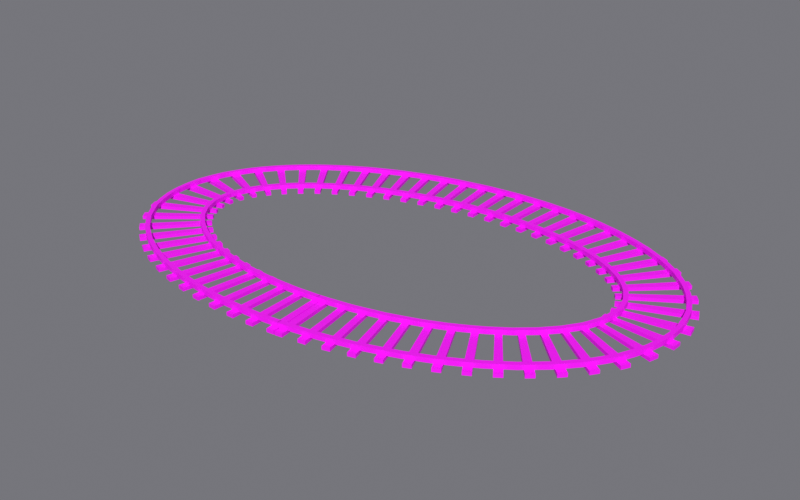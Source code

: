 # Source: TrainTrack.blend  (saved by Blender 5.2.44; exported with 4.5.12 LTS)
import bpy
from mathutils import Matrix  # noqa: F401  (used for matrix-valued properties, if any)

bpy.ops.wm.read_factory_settings(use_empty=True)
scene = bpy.context.scene
scene.name = 'Scene'

# ---- images (referenced by path relative to the original .blend; pixels are not part of the script)
import os
ASSET_DIR = os.environ.get("B2B_ASSET_DIR", "")  # directory of the original .blend (textures are referenced by path, not embedded)
HERE = os.path.dirname(os.path.abspath(__file__))  # packed textures are extracted next to this script under _unpacked/

def load_image(name, relpath, width, height, colorspace="sRGB"):
    """Load a texture the original file referenced (path relative to the .blend, or extracted next to this script)."""
    p = next((c for c in (os.path.join(HERE, relpath), os.path.join(ASSET_DIR, relpath)) if relpath and os.path.exists(c)), "")
    if p:
        img = bpy.data.images.load(p, check_existing=True)
        img.name = name
    else:  # same state as the original file: an image datablock whose file is absent (Cycles renders it pink)
        img = bpy.data.images.new(name, width, height)
        img.source = "FILE"
        img.filepath = "//" + (relpath or name)
    img.colorspace_settings.name = colorspace
    return img
img_toypalette_png = load_image('ToyPalette.png', 'ToyPalette.png', 1024, 1024, 'sRGB')

# ---- materials (node trees are filled in below, after node groups)
mat_toypalette = bpy.data.materials.new('ToyPalette')

# ---- material node trees
mat_toypalette.use_nodes = True; mat_toypalette.node_tree.nodes.clear()
_N = mat_toypalette.node_tree.nodes; _L = mat_toypalette.node_tree.links
n0 = _N.new('ShaderNodeBsdfPrincipled'); n0.name = 'Principled BSDF'; n0.location = (-200, 100)
n0.inputs[2].default_value = 0.6
n0.inputs[10].default_value = 0.005
n1 = _N.new('ShaderNodeOutputMaterial'); n1.name = 'Material Output'; n1.location = (200, 100)
n2 = _N.new('ShaderNodeTexImage'); n2.name = 'Image Texture'; n2.location = (0, 0)
n2.image = img_toypalette_png
n2.interpolation = 'Closest'
_L.new(n0.outputs[0], n1.inputs[0])
_L.new(n2.outputs[0], n0.inputs[0])
n1.is_active_output = True

# ---- world
world_world = bpy.data.worlds.new('World'); scene.world = world_world
world_world.use_nodes = True; world_world.node_tree.nodes.clear()
_N = world_world.node_tree.nodes; _L = world_world.node_tree.links
n0 = _N.new('ShaderNodeBackground'); n0.name = 'Background'; n0.location = (-200, 100)
n0.inputs[0].default_value = (0.18, 0.18, 0.2, 1.0)
n1 = _N.new('ShaderNodeOutputWorld'); n1.name = 'World Output'; n1.location = (200, 100)
_L.new(n0.outputs[0], n1.inputs[0])
n1.is_active_output = True
world_world.color = (0.18, 0.18, 0.2)

# ---- cameras
cam_camera = bpy.data.cameras.new('Camera')
cam_camera.clip_start = 0.001
cam_camera.clip_end = 100.0

# ---- lights
light_sun = bpy.data.lights.new('Sun', 'SUN')
light_sun.energy = 3.0

# ---- meshes
me_traintrack_sleepers = bpy.data.meshes.new('TrainTrack_Sleepers')
me_traintrack_sleepers.from_pydata([(-0.006, -0.06, 0.0), (-0.006, -0.06, 0.006), (-0.006, 0.06, 0.0), (-0.006, 0.06, 0.006), (0.006, -0.06, 0.0), (0.006, -0.06, 0.006), (0.006, 0.06, 0.0), (0.006, 0.06, 0.006)], [], [(0, 1, 3, 2), (2, 3, 7, 6), (6, 7, 5, 4), (4, 5, 1, 0), (2, 6, 4, 0), (7, 3, 1, 5)])
_uv = me_traintrack_sleepers.uv_layers.new(name='UVMap')
_uv.uv.foreach_set('vector', [0.1875, 0.9375, 0.1875, 0.9375, 0.1875, 0.9375, 0.1875, 0.9375, 0.1875, 0.9375, 0.1875, 0.9375, 0.1875, 0.9375, 0.1875, 0.9375, 0.1875, 0.9375, 0.1875, 0.9375, 0.1875, 0.9375, 0.1875, 0.9375, 0.1875, 0.9375, 0.1875, 0.9375, 0.1875, 0.9375, 0.1875, 0.9375, 0.1875, 0.9375, 0.1875, 0.9375, 0.1875, 0.9375, 0.1875, 0.9375, 0.1875, 0.9375, 0.1875, 0.9375, 0.1875, 0.9375, 0.1875, 0.9375])
me_traintrack_sleepers.materials.append(mat_toypalette)
me_traintrack_sleepers.update()
me_traintrack_rails = bpy.data.meshes.new('TrainTrack_Rails')
me_traintrack_rails.from_pydata([(-0.01, -0.049, 0.006), (-0.01, -0.049, 0.014), (-0.01, -0.041, 0.006), (-0.01, -0.041, 0.014), (0.01, -0.049, 0.006), (0.01, -0.049, 0.014), (0.01, -0.041, 0.006), (0.01, -0.041, 0.014), (-0.01, 0.041, 0.006), (-0.01, 0.041, 0.014), (-0.01, 0.049, 0.006), (-0.01, 0.049, 0.014), (0.01, 0.041, 0.006), (0.01, 0.041, 0.014), (0.01, 0.049, 0.006), (0.01, 0.049, 0.014)], [], [(0, 1, 3, 2), (2, 3, 7, 6), (6, 7, 5, 4), (4, 5, 1, 0), (2, 6, 4, 0), (7, 3, 1, 5), (8, 9, 11, 10), (10, 11, 15, 14), (14, 15, 13, 12), (12, 13, 9, 8), (10, 14, 12, 8), (15, 11, 9, 13)])
_uv = me_traintrack_rails.uv_layers.new(name='UVMap')
_uv.uv.foreach_set('vector', [0.3125, 0.6875, 0.3125, 0.6875, 0.3125, 0.6875, 0.3125, 0.6875, 0.3125, 0.6875, 0.3125, 0.6875, 0.3125, 0.6875, 0.3125, 0.6875, 0.3125, 0.6875, 0.3125, 0.6875, 0.3125, 0.6875, 0.3125, 0.6875, 0.3125, 0.6875, 0.3125, 0.6875, 0.3125, 0.6875, 0.3125, 0.6875, 0.3125, 0.6875, 0.3125, 0.6875, 0.3125, 0.6875, 0.3125, 0.6875, 0.3125, 0.6875, 0.3125, 0.6875, 0.3125, 0.6875, 0.3125, 0.6875, 0.3125, 0.6875, 0.3125, 0.6875, 0.3125, 0.6875, 0.3125, 0.6875, 0.3125, 0.6875, 0.3125, 0.6875, 0.3125, 0.6875, 0.3125, 0.6875, 0.3125, 0.6875, 0.3125, 0.6875, 0.3125, 0.6875, 0.3125, 0.6875, 0.3125, 0.6875, 0.3125, 0.6875, 0.3125, 0.6875, 0.3125, 0.6875, 0.3125, 0.6875, 0.3125, 0.6875, 0.3125, 0.6875, 0.3125, 0.6875, 0.3125, 0.6875, 0.3125, 0.6875, 0.3125, 0.6875, 0.3125, 0.6875])
me_traintrack_rails.materials.append(mat_toypalette)
me_traintrack_rails.update()

# ---- curves / text
cu_trackpath = bpy.data.curves.new('TrackPath', 'CURVE')
cu_trackpath.dimensions = '3D'
_sp = cu_trackpath.splines.new('BEZIER'); _sp.bezier_points.add(3)
_sp.bezier_points.foreach_set('co', [0.42, 0.0, 0.0, 0.0, 0.25, 0.0, -0.42, 0.0, 0.0, 0.0, -0.25, 0.0])
_sp.bezier_points.foreach_set('handle_left', [0.42, -0.1381, 0.0, 0.232, 0.25, 0.0, -0.42, 0.1381, 0.0, -0.232, -0.25, 0.0])
_sp.bezier_points.foreach_set('handle_right', [0.42, 0.1381, 0.0, -0.232, 0.25, 0.0, -0.42, -0.1381, 0.0, 0.232, -0.25, 0.0])
_sp.use_cyclic_u = True
cu_trackpath.fill_mode = 'FULL'

# ---- objects
ob_traintrack = bpy.data.objects.new('TrainTrack', None)
ob_trackpath = bpy.data.objects.new('TrackPath', cu_trackpath)
ob_traintrack_sleepers = bpy.data.objects.new('TrainTrack_Sleepers', me_traintrack_sleepers)
ob_traintrack_rails = bpy.data.objects.new('TrainTrack_Rails', me_traintrack_rails)
ob_camera = bpy.data.objects.new('Camera', cam_camera)
ob_sun = bpy.data.objects.new('Sun', light_sun)

# ---- transforms, parenting, visibility, modifiers, constraints
ob_traintrack.location = (0.0, 0.0, 0.0)
ob_traintrack.empty_display_size = 0.05
ob_trackpath.parent = ob_traintrack
ob_trackpath.location = (0.0, 0.0, 0.0)
ob_traintrack_sleepers.parent = ob_traintrack
ob_traintrack_sleepers.location = (0.0, 0.0, 0.0)
_m = ob_traintrack_sleepers.modifiers.new('Array', 'ARRAY')
_m.fit_type = 'FIT_CURVE'
_m.curve = ob_trackpath
_m.relative_offset_displace = (3.0, 0.0, 0.0)
_m = ob_traintrack_sleepers.modifiers.new('Curve', 'CURVE')
_m.object = ob_trackpath
ob_traintrack_rails.parent = ob_traintrack
ob_traintrack_rails.location = (0.0, 0.0, 0.0)
_m = ob_traintrack_rails.modifiers.new('Array', 'ARRAY')
_m.fit_type = 'FIT_CURVE'
_m.curve = ob_trackpath
_m.use_merge_vertices = True
_m = ob_traintrack_rails.modifiers.new('Curve', 'CURVE')
_m.object = ob_trackpath
ob_camera.location = (0.863, -1.341, 0.7735)
ob_camera.rotation_euler = (1.123, -5.973e-08, 0.5713)
ob_sun.location = (0.0, 0.0, 0.0)
ob_sun.rotation_euler = (0.8727, 0.0, 0.5236)

# ---- collection membership
scene.collection.objects.link(ob_traintrack)
scene.collection.objects.link(ob_trackpath)
scene.collection.objects.link(ob_traintrack_sleepers)
scene.collection.objects.link(ob_traintrack_rails)
scene.collection.objects.link(ob_camera)
scene.collection.objects.link(ob_sun)

# ---- scene / render settings (as saved in the file)
scene.camera = ob_camera
scene.frame_start = 1; scene.frame_end = 250; scene.frame_set(1)
scene.render.engine = 'BLENDER_EEVEE_NEXT'
scene.render.resolution_x = 800
scene.render.resolution_y = 500
scene.render.bake_bias = 0.0
scene.render.bake_samples = 0
scene.render.compositor_device = 'GPU'
scene.eevee.taa_render_samples = 16
scene.eevee.use_volume_custom_range = False
scene.eevee.fast_gi_thickness_near = 0.1
scene.eevee.fast_gi_thickness_far = 0.0
scene.eevee.ray_tracing_options.screen_trace_thickness = 0.1
scene.view_settings.view_transform = 'Standard'
bpy.context.view_layer.update()
